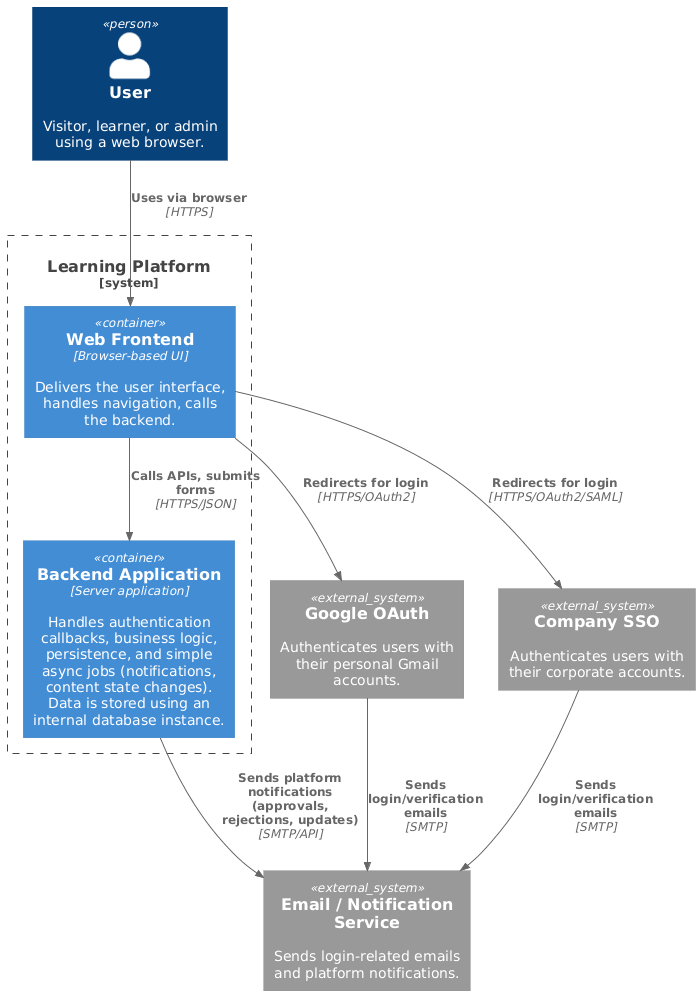

The diagram above was rendered by PlantUML. Its source (embedded in the PNG):
@startuml
!includeurl https://raw.githubusercontent.com/plantuml-stdlib/C4-PlantUML/master/C4_Container.puml

Person(user, "User", "Visitor, learner, or admin using a web browser.")

System_Boundary(s1, "Learning Platform") {
  Container(web, "Web Frontend", "Browser-based UI", "Delivers the user interface, handles navigation, calls the backend.")
  Container(backend, "Backend Application", "Server application", "Handles authentication callbacks, business logic, persistence, and simple async jobs (notifications, content state changes). Data is stored using an internal database instance.")
}

System_Ext(email, "Email / Notification Service", "Sends login-related emails and platform notifications.")
System_Ext(google, "Google OAuth", "Authenticates users with their personal Gmail accounts.")
System_Ext(company, "Company SSO", "Authenticates users with their corporate accounts.")

Rel(user, web, "Uses via browser", "HTTPS")
Rel(web, backend, "Calls APIs, submits forms", "HTTPS/JSON")

Rel(web, google, "Redirects for login", "HTTPS/OAuth2")
Rel(web, company, "Redirects for login", "HTTPS/OAuth2/SAML")

Rel(backend, email, "Sends platform notifications (approvals, rejections, updates)", "SMTP/API")
Rel(google, email, "Sends login/verification emails", "SMTP")
Rel(company, email, "Sends login/verification emails", "SMTP")
@enduml